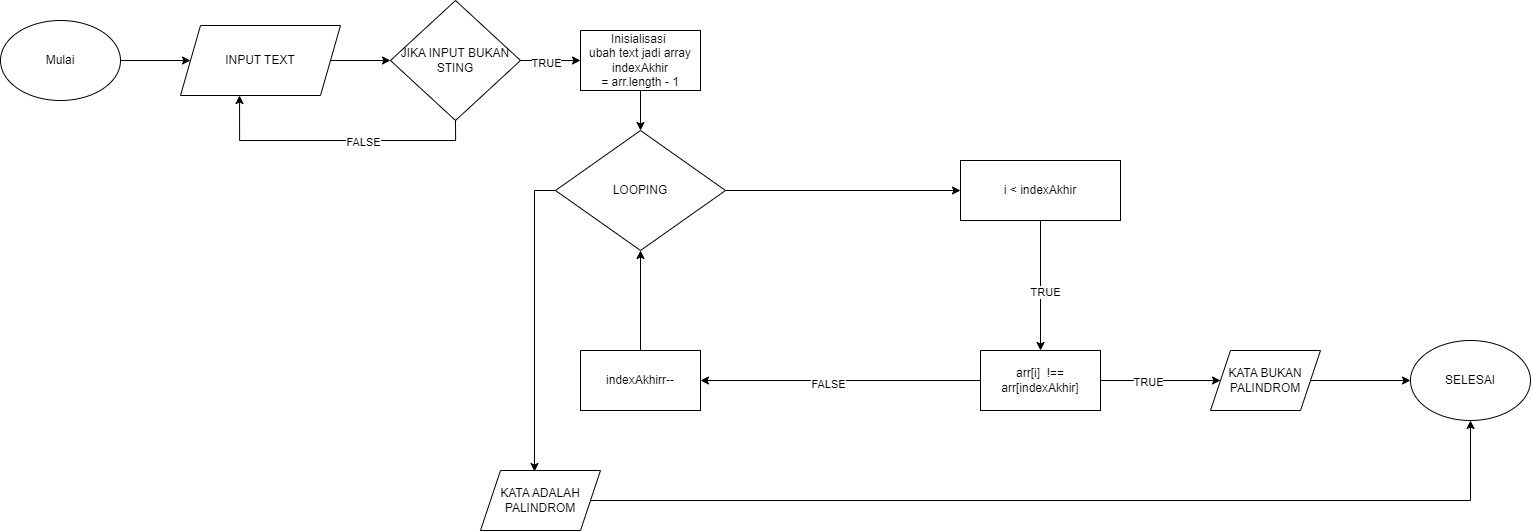

The diagram above was exported from draw.io. Its source (the exported page's mxGraphModel, read from the mxfile embedded in the PNG):
<mxGraphModel dx="2806" dy="1062" grid="1" gridSize="10" guides="1" tooltips="1" connect="1" arrows="1" fold="1" page="1" pageScale="1" pageWidth="850" pageHeight="1100" math="0" shadow="0">
  <root>
    <mxCell id="0" />
    <mxCell id="1" parent="0" />
    <mxCell id="muETSOpxG92I3uO7i0Gy-6" style="edgeStyle=orthogonalEdgeStyle;rounded=0;orthogonalLoop=1;jettySize=auto;html=1;exitX=1;exitY=0.5;exitDx=0;exitDy=0;entryX=0;entryY=0.5;entryDx=0;entryDy=0;" parent="1" source="muETSOpxG92I3uO7i0Gy-1" target="muETSOpxG92I3uO7i0Gy-2" edge="1">
      <mxGeometry relative="1" as="geometry" />
    </mxCell>
    <mxCell id="muETSOpxG92I3uO7i0Gy-1" value="Mulai" style="ellipse;whiteSpace=wrap;html=1;" parent="1" vertex="1">
      <mxGeometry x="-30" y="130" width="120" height="80" as="geometry" />
    </mxCell>
    <mxCell id="muETSOpxG92I3uO7i0Gy-7" style="edgeStyle=orthogonalEdgeStyle;rounded=0;orthogonalLoop=1;jettySize=auto;html=1;exitX=1;exitY=0.5;exitDx=0;exitDy=0;entryX=0;entryY=0.5;entryDx=0;entryDy=0;" parent="1" source="muETSOpxG92I3uO7i0Gy-2" target="muETSOpxG92I3uO7i0Gy-4" edge="1">
      <mxGeometry relative="1" as="geometry" />
    </mxCell>
    <mxCell id="muETSOpxG92I3uO7i0Gy-2" value="INPUT TEXT" style="shape=parallelogram;perimeter=parallelogramPerimeter;whiteSpace=wrap;html=1;fixedSize=1;" parent="1" vertex="1">
      <mxGeometry x="150" y="135" width="160" height="70" as="geometry" />
    </mxCell>
    <mxCell id="muETSOpxG92I3uO7i0Gy-10" style="edgeStyle=orthogonalEdgeStyle;rounded=0;orthogonalLoop=1;jettySize=auto;html=1;exitX=1;exitY=0.5;exitDx=0;exitDy=0;" parent="1" source="muETSOpxG92I3uO7i0Gy-4" target="muETSOpxG92I3uO7i0Gy-11" edge="1">
      <mxGeometry relative="1" as="geometry">
        <mxPoint x="540" y="170" as="targetPoint" />
      </mxGeometry>
    </mxCell>
    <mxCell id="muETSOpxG92I3uO7i0Gy-12" value="TRUE" style="edgeLabel;html=1;align=center;verticalAlign=middle;resizable=0;points=[];" parent="muETSOpxG92I3uO7i0Gy-10" vertex="1" connectable="0">
      <mxGeometry x="-0.1667" y="-2" relative="1" as="geometry">
        <mxPoint as="offset" />
      </mxGeometry>
    </mxCell>
    <mxCell id="muETSOpxG92I3uO7i0Gy-4" value="JIKA INPUT BUKAN STING" style="rhombus;whiteSpace=wrap;html=1;" parent="1" vertex="1">
      <mxGeometry x="360" y="110" width="130" height="120" as="geometry" />
    </mxCell>
    <mxCell id="muETSOpxG92I3uO7i0Gy-8" style="edgeStyle=orthogonalEdgeStyle;rounded=0;orthogonalLoop=1;jettySize=auto;html=1;exitX=0.5;exitY=1;exitDx=0;exitDy=0;entryX=0.369;entryY=1;entryDx=0;entryDy=0;entryPerimeter=0;" parent="1" source="muETSOpxG92I3uO7i0Gy-4" target="muETSOpxG92I3uO7i0Gy-2" edge="1">
      <mxGeometry relative="1" as="geometry" />
    </mxCell>
    <mxCell id="muETSOpxG92I3uO7i0Gy-9" value="FALSE" style="edgeLabel;html=1;align=center;verticalAlign=middle;resizable=0;points=[];" parent="muETSOpxG92I3uO7i0Gy-8" vertex="1" connectable="0">
      <mxGeometry x="-0.1886" y="1" relative="1" as="geometry">
        <mxPoint as="offset" />
      </mxGeometry>
    </mxCell>
    <mxCell id="muETSOpxG92I3uO7i0Gy-13" style="edgeStyle=orthogonalEdgeStyle;rounded=0;orthogonalLoop=1;jettySize=auto;html=1;exitX=0.5;exitY=1;exitDx=0;exitDy=0;" parent="1" source="muETSOpxG92I3uO7i0Gy-11" target="muETSOpxG92I3uO7i0Gy-14" edge="1">
      <mxGeometry relative="1" as="geometry">
        <mxPoint x="610" y="270" as="targetPoint" />
      </mxGeometry>
    </mxCell>
    <mxCell id="muETSOpxG92I3uO7i0Gy-11" value="Inisialisasi&amp;nbsp;&lt;br&gt;ubah text jadi array indexAkhir =&amp;nbsp;arr.length - 1" style="rounded=0;whiteSpace=wrap;html=1;" parent="1" vertex="1">
      <mxGeometry x="550" y="140" width="120" height="60" as="geometry" />
    </mxCell>
    <mxCell id="muETSOpxG92I3uO7i0Gy-16" value="" style="edgeStyle=orthogonalEdgeStyle;rounded=0;orthogonalLoop=1;jettySize=auto;html=1;" parent="1" source="muETSOpxG92I3uO7i0Gy-14" target="muETSOpxG92I3uO7i0Gy-15" edge="1">
      <mxGeometry relative="1" as="geometry" />
    </mxCell>
    <mxCell id="muETSOpxG92I3uO7i0Gy-14" value="LOOPING" style="rhombus;whiteSpace=wrap;html=1;" parent="1" vertex="1">
      <mxGeometry x="525" y="240" width="170" height="120" as="geometry" />
    </mxCell>
    <mxCell id="muETSOpxG92I3uO7i0Gy-18" style="edgeStyle=orthogonalEdgeStyle;rounded=0;orthogonalLoop=1;jettySize=auto;html=1;exitX=0.5;exitY=1;exitDx=0;exitDy=0;" parent="1" source="muETSOpxG92I3uO7i0Gy-15" target="muETSOpxG92I3uO7i0Gy-19" edge="1">
      <mxGeometry relative="1" as="geometry">
        <mxPoint x="879" y="390" as="targetPoint" />
      </mxGeometry>
    </mxCell>
    <mxCell id="muETSOpxG92I3uO7i0Gy-23" value="TRUE" style="edgeLabel;html=1;align=center;verticalAlign=middle;resizable=0;points=[];" parent="muETSOpxG92I3uO7i0Gy-18" vertex="1" connectable="0">
      <mxGeometry x="0.1" y="4" relative="1" as="geometry">
        <mxPoint as="offset" />
      </mxGeometry>
    </mxCell>
    <mxCell id="muETSOpxG92I3uO7i0Gy-15" value="i &amp;lt; indexAkhir" style="whiteSpace=wrap;html=1;" parent="1" vertex="1">
      <mxGeometry x="930" y="270" width="160" height="60" as="geometry" />
    </mxCell>
    <mxCell id="ZFIGjUWlY4mk1NH1NPTq-1" style="edgeStyle=orthogonalEdgeStyle;rounded=0;orthogonalLoop=1;jettySize=auto;html=1;entryX=0;entryY=0.5;entryDx=0;entryDy=0;" edge="1" parent="1" source="muETSOpxG92I3uO7i0Gy-19" target="muETSOpxG92I3uO7i0Gy-25">
      <mxGeometry relative="1" as="geometry">
        <mxPoint x="1040" y="400" as="targetPoint" />
      </mxGeometry>
    </mxCell>
    <mxCell id="ZFIGjUWlY4mk1NH1NPTq-4" value="TRUE" style="edgeLabel;html=1;align=center;verticalAlign=middle;resizable=0;points=[];" vertex="1" connectable="0" parent="ZFIGjUWlY4mk1NH1NPTq-1">
      <mxGeometry x="-0.2066" y="-1" relative="1" as="geometry">
        <mxPoint as="offset" />
      </mxGeometry>
    </mxCell>
    <mxCell id="ZFIGjUWlY4mk1NH1NPTq-6" style="edgeStyle=orthogonalEdgeStyle;rounded=0;orthogonalLoop=1;jettySize=auto;html=1;exitX=0;exitY=0.5;exitDx=0;exitDy=0;entryX=1;entryY=0.5;entryDx=0;entryDy=0;" edge="1" parent="1" source="muETSOpxG92I3uO7i0Gy-19" target="ZFIGjUWlY4mk1NH1NPTq-5">
      <mxGeometry relative="1" as="geometry" />
    </mxCell>
    <mxCell id="ZFIGjUWlY4mk1NH1NPTq-7" value="FALSE" style="edgeLabel;html=1;align=center;verticalAlign=middle;resizable=0;points=[];" vertex="1" connectable="0" parent="ZFIGjUWlY4mk1NH1NPTq-6">
      <mxGeometry x="0.1" y="3" relative="1" as="geometry">
        <mxPoint as="offset" />
      </mxGeometry>
    </mxCell>
    <mxCell id="muETSOpxG92I3uO7i0Gy-19" value="arr[i]&amp;nbsp; !== arr[indexAkhir]" style="rounded=0;whiteSpace=wrap;html=1;" parent="1" vertex="1">
      <mxGeometry x="950" y="460" width="120" height="60" as="geometry" />
    </mxCell>
    <mxCell id="ZFIGjUWlY4mk1NH1NPTq-3" style="edgeStyle=orthogonalEdgeStyle;rounded=0;orthogonalLoop=1;jettySize=auto;html=1;exitX=1;exitY=0.5;exitDx=0;exitDy=0;entryX=0;entryY=0.5;entryDx=0;entryDy=0;" edge="1" parent="1" source="muETSOpxG92I3uO7i0Gy-25" target="muETSOpxG92I3uO7i0Gy-28">
      <mxGeometry relative="1" as="geometry" />
    </mxCell>
    <mxCell id="muETSOpxG92I3uO7i0Gy-25" value="KATA BUKAN PALINDROM" style="shape=parallelogram;perimeter=parallelogramPerimeter;whiteSpace=wrap;html=1;fixedSize=1;" parent="1" vertex="1">
      <mxGeometry x="1180" y="460" width="110" height="60" as="geometry" />
    </mxCell>
    <mxCell id="muETSOpxG92I3uO7i0Gy-28" value="SELESAI" style="ellipse;whiteSpace=wrap;html=1;" parent="1" vertex="1">
      <mxGeometry x="1380" y="450" width="120" height="80" as="geometry" />
    </mxCell>
    <mxCell id="ZFIGjUWlY4mk1NH1NPTq-9" style="edgeStyle=orthogonalEdgeStyle;rounded=0;orthogonalLoop=1;jettySize=auto;html=1;entryX=0.5;entryY=1;entryDx=0;entryDy=0;" edge="1" parent="1" source="muETSOpxG92I3uO7i0Gy-30" target="muETSOpxG92I3uO7i0Gy-28">
      <mxGeometry relative="1" as="geometry" />
    </mxCell>
    <mxCell id="muETSOpxG92I3uO7i0Gy-30" value="KATA ADALAH PALINDROM" style="shape=parallelogram;perimeter=parallelogramPerimeter;whiteSpace=wrap;html=1;fixedSize=1;" parent="1" vertex="1">
      <mxGeometry x="450" y="580" width="120" height="60" as="geometry" />
    </mxCell>
    <mxCell id="muETSOpxG92I3uO7i0Gy-32" style="edgeStyle=orthogonalEdgeStyle;rounded=0;orthogonalLoop=1;jettySize=auto;html=1;exitX=0;exitY=0.5;exitDx=0;exitDy=0;entryX=0.45;entryY=0.017;entryDx=0;entryDy=0;entryPerimeter=0;" parent="1" source="muETSOpxG92I3uO7i0Gy-14" target="muETSOpxG92I3uO7i0Gy-30" edge="1">
      <mxGeometry relative="1" as="geometry" />
    </mxCell>
    <mxCell id="ZFIGjUWlY4mk1NH1NPTq-8" style="edgeStyle=orthogonalEdgeStyle;rounded=0;orthogonalLoop=1;jettySize=auto;html=1;entryX=0.5;entryY=1;entryDx=0;entryDy=0;" edge="1" parent="1" source="ZFIGjUWlY4mk1NH1NPTq-5" target="muETSOpxG92I3uO7i0Gy-14">
      <mxGeometry relative="1" as="geometry" />
    </mxCell>
    <mxCell id="ZFIGjUWlY4mk1NH1NPTq-5" value="indexAkhirr--" style="rounded=0;whiteSpace=wrap;html=1;" vertex="1" parent="1">
      <mxGeometry x="550" y="460" width="120" height="60" as="geometry" />
    </mxCell>
  </root>
</mxGraphModel>